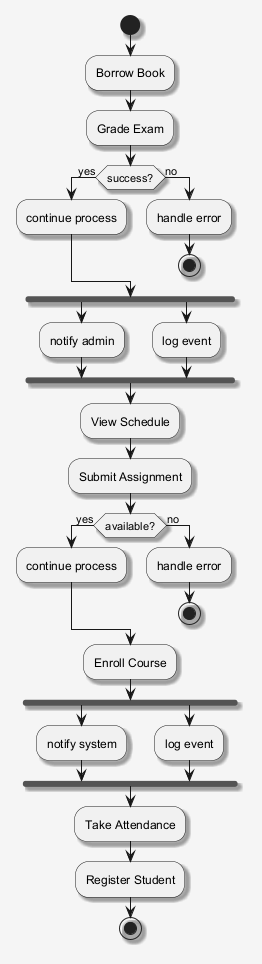

The diagram above was rendered by PlantUML. Its source (embedded in the PNG):
@startuml
skinparam shadowing false
skinparam backgroundColor #F5F5F5
skinparam shadowing true
start
:Borrow Book;
:Grade Exam;
if (success?) then (yes)
:continue process;
else (no)
:handle error;
stop
endif
fork
:notify admin;
fork again
:log event;
end fork
:View Schedule;
:Submit Assignment;
if (available?) then (yes)
:continue process;
else (no)
:handle error;
stop
endif
:Enroll Course;
fork
:notify system;
fork again
:log event;
end fork
:Take Attendance;
:Register Student;
stop
@enduml